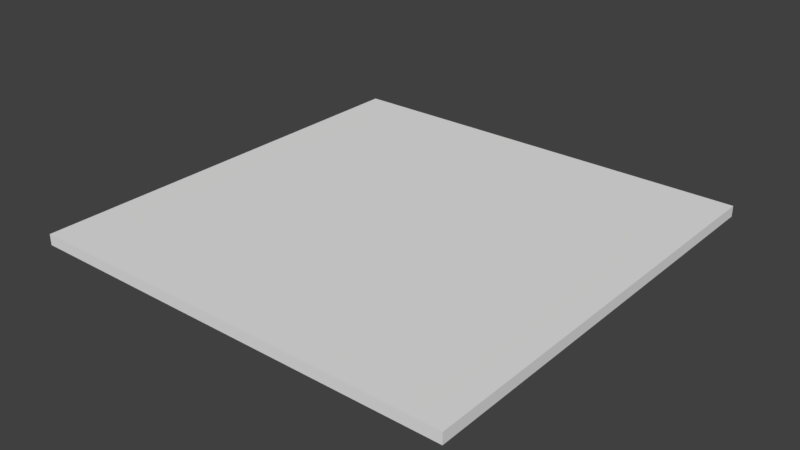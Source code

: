 # Source: FloorTileWood_2x2x0.05.blend  (saved by Blender 2.79.0; exported with 4.5.12 LTS)
import bpy
from mathutils import Matrix  # noqa: F401  (used for matrix-valued properties, if any)

bpy.ops.wm.read_factory_settings(use_empty=True)
scene = bpy.context.scene
scene.name = 'Scene'

# ---- collections
col_collection_1 = bpy.data.collections.new('Collection 1'); scene.collection.children.link(col_collection_1)

# ---- materials (node trees are filled in below, after node groups)
mat_floorwood = bpy.data.materials.new('FloorWood')
mat_floorwood.alpha_threshold = 0.0
mat_floorwood.use_transparent_shadow = False
mat_floorwood.roughness = 0.5
mat_floorwood.specular_intensity = 0.0

# ---- material node trees

# ---- world
world_world = bpy.data.worlds.new('World'); scene.world = world_world
world_world.color = (0.05088, 0.05088, 0.05088)
world_world.use_sun_shadow = False
world_world.sun_shadow_jitter_overblur = 0.0
world_world.cycles.sampling_method = 'MANUAL'

# ---- meshes
me_floortilewood_2x2x0_05 = bpy.data.meshes.new('FloorTileWood_2x2x0.05')
me_floortilewood_2x2x0_05.from_pydata([(2.0, 8.742e-08, 2.0), (-4.451e-07, 8.742e-08, 2.0), (-1.788e-07, 1.042e-14, 2.384e-07), (2.0, 3.509e-14, 8.027e-07), (2.0, 0.05, 2.0), (-9.728e-07, 0.05, 2.0), (8.742e-09, 0.05, -2.186e-09), (2.0, 0.05, 5.025e-07)], [], [(0, 1, 2, 3), (4, 7, 6, 5), (0, 4, 5, 1), (1, 5, 6, 2), (2, 6, 7, 3), (4, 0, 3, 7)])
_uv = me_floortilewood_2x2x0_05.uv_layers.new(name='UVMap')
_uv.uv.foreach_set('vector', [-0.02217, -0.001261, -0.02217, 0.9947, -1.018, 0.9947, -1.018, -0.001262, 0.002732, -0.00126, 0.9987, -0.00126, 0.9987, 0.9947, 0.002732, 0.9947, -0.02217, -0.001261, 0.002732, -0.00126, 0.002732, 0.9947, -0.02217, 0.9947, -0.02217, 0.9947, 0.002732, 0.9947, 0.002735, 1.991, -0.02216, 1.991, -1.018, 0.9947, -1.043, 0.9947, -1.043, -0.001261, -1.018, -0.001262, 0.002732, -0.00126, -0.02217, -0.001261, -0.02216, -0.9972, 0.002734, -0.9972])
me_floortilewood_2x2x0_05.materials.append(mat_floorwood)
me_floortilewood_2x2x0_05.use_remesh_preserve_volume = False
me_floortilewood_2x2x0_05.use_remesh_preserve_attributes = False
me_floortilewood_2x2x0_05.use_mirror_vertex_groups = False
me_floortilewood_2x2x0_05.update()

# ---- objects
ob_floortilewood_2x2x0_05 = bpy.data.objects.new('FloorTileWood_2x2x0.05', me_floortilewood_2x2x0_05)

# ---- transforms, parenting, visibility, modifiers, constraints
ob_floortilewood_2x2x0_05.location = (0.0, 0.0, 0.0)
ob_floortilewood_2x2x0_05.rotation_euler = (1.571, 0.0, 0.0)
ob_floortilewood_2x2x0_05.lock_rotations_4d = False
ob_floortilewood_2x2x0_05.empty_display_type = 'ARROWS'
ob_floortilewood_2x2x0_05.lineart.crease_threshold = 0.0

# ---- collection membership
col_collection_1.objects.link(ob_floortilewood_2x2x0_05)

# ---- scene / render settings (as saved in the file)
scene.frame_start = 1; scene.frame_end = 250; scene.frame_set(79)
scene.render.engine = 'BLENDER_EEVEE_NEXT'
scene.render.resolution_percentage = 50
scene.render.dither_intensity = 0.0
scene.cycles.use_denoising = False
scene.cycles.samples = 128
scene.cycles.sampling_pattern = 'TABULATED_SOBOL'
scene.cycles.use_adaptive_sampling = False
scene.cycles.use_light_tree = False
scene.cycles.blur_glossy = 0.0
scene.cycles.sample_clamp_indirect = 0.0
scene.view_settings.view_transform = 'Standard'
bpy.context.view_layer.update()

# ---- added for rendering (the .blend has no active camera and no usable light): camera, sun
cam_auto = bpy.data.cameras.new('AutoCamera')
cam_auto.lens = 50.0
cam_auto.sensor_width = 36.0
cam_auto.clip_end = 1000.0
ob_auto_camera = bpy.data.objects.new('AutoCamera', cam_auto)
scene.collection.objects.link(ob_auto_camera)
ob_auto_camera.location = (3.61734, -4.14081, 2.11887)
ob_auto_camera.rotation_euler = (1.09748, -7.21219e-08, 0.694738)
scene.camera = ob_auto_camera
light_auto_sun = bpy.data.lights.new('AutoSun', 'SUN')
light_auto_sun.energy = 3.0
light_auto_sun.angle = 0.0523599
ob_auto_sun = bpy.data.objects.new('AutoSun', light_auto_sun)
scene.collection.objects.link(ob_auto_sun)
ob_auto_sun.rotation_euler = (0.872665, 0.174533, 0.523599)
bpy.context.view_layer.update()

